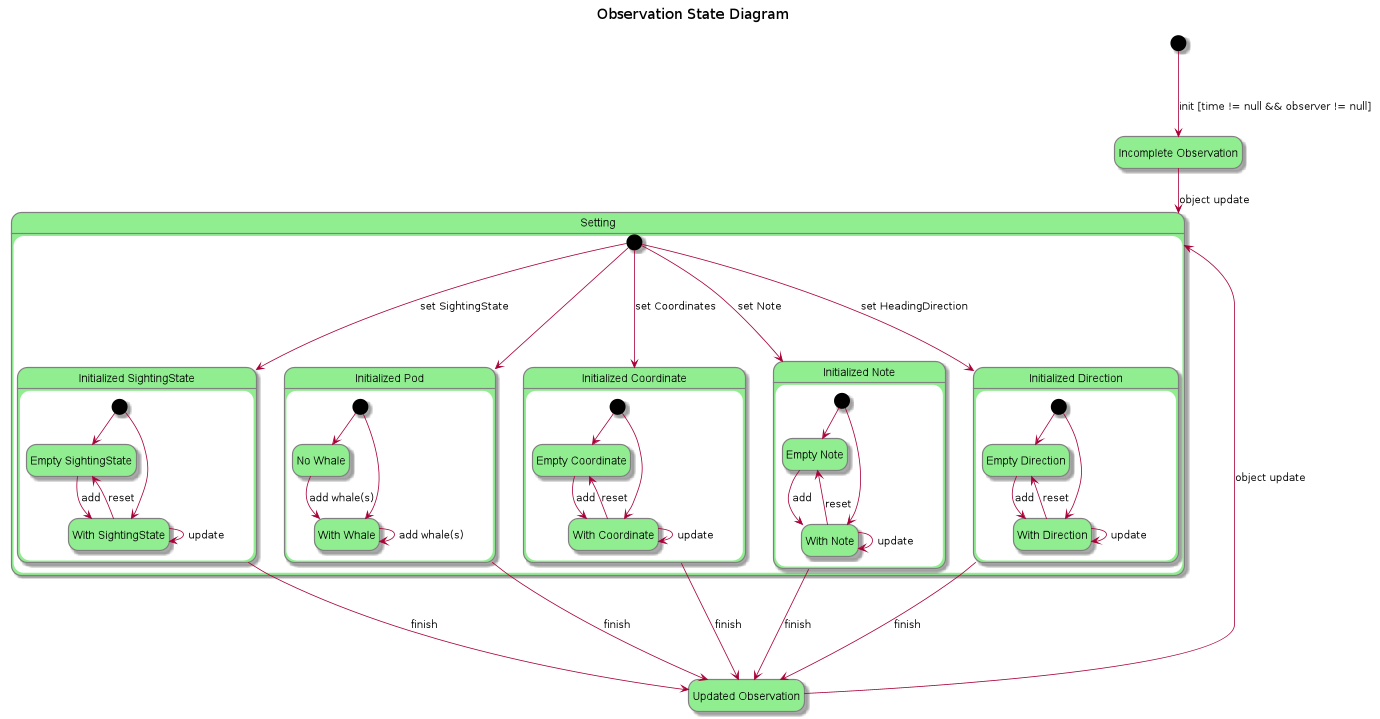

The diagram above was rendered by PlantUML. Its source (embedded in the PNG):
@startuml

skinparam titleBorderRoundCorner 20
skinparam titleBorderThickness 0
skinparam titleBorderColor grey
title Observation State Diagram

hide empty description

skinparam state {
  StartColor Black
  EndColor Red
  BackgroundColor LightGreen
  BackgroundColor<<Warning>> Olive
  BorderColor Gray
  FontName Arial
}


state "Incomplete Observation" as obs1
state "Updated Observation" as obs2

[*] --> obs1: \r\rinit [time != null && observer != null]

obs2 ---> set : \n\nobject update
obs1 --> set : object update



state "Setting" as set {
    [*] --> sighting : set SightingState
    [*] --> whale
    [*] --> co : set Coordinates
    [*] --> note : set Note
    [*] --> dir : set HeadingDirection
    state "Initialized SightingState" as sighting {
        [*] --> sighting1
        [*] --> sighting2
        state "Empty SightingState" as sighting1
        state "With SightingState" as sighting2
        sighting1 --> sighting2 : add
        sighting2 --> sighting1 : reset
        sighting2 --> sighting2 : update
    }

    state "Initialized Pod" as whale {
        state "No Whale" as whale1
        state "With Whale" as whale2
        [*] --> whale1
        [*] --> whale2
        whale1 --> whale2 : add whale(s)
        whale2 --> whale2 : add whale(s)
    }

    state "Initialized Coordinate" as co {
        state "Empty Coordinate" as co1
        state "With Coordinate" as co2
        [*] --> co1
        [*] --> co2
        co1 --> co2 : add
        co2 --> co1 : reset
        co2 --> co2 : update
    }

    state "Initialized Note" as note {
        state "Empty Note" as note1
        state "With Note" as note2
        [*] --> note1
        [*] --> note2
        note1 --> note2 : add
        note2 --> note1 : \nreset
        note2 --> note2 : update
    }

    state "Initialized Direction" as dir {
        state "Empty Direction" as dir1
        state "With Direction" as dir2
        [*] --> dir1
        [*] --> dir2
        dir1 --> dir2 : add
        dir2 --> dir1 : reset
        dir2 --> dir2 : update
    }

    sighting ---> obs2 : finish
    whale ---> obs2 : finish
    co ---> obs2 : finish
    note --> obs2 : finish
    dir --> obs2 : finish

}






@enduml